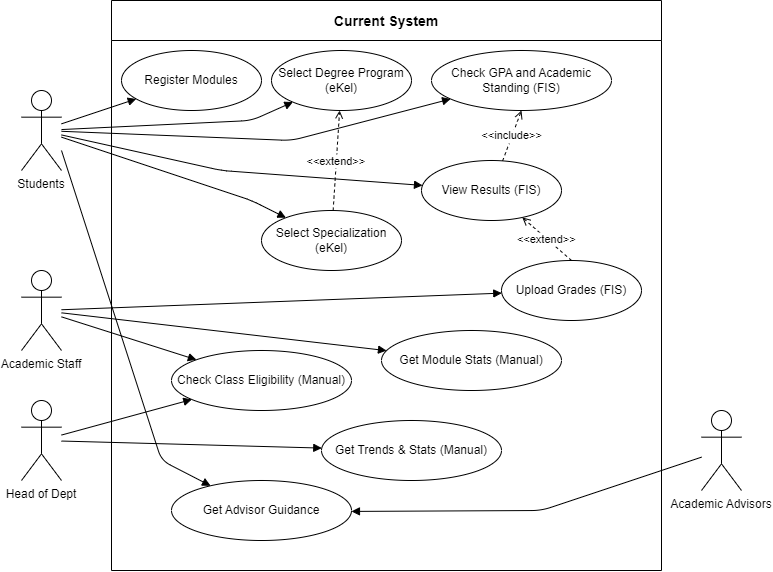

The diagram above was exported from draw.io. Its source (the exported page's mxGraphModel, read from the mxfile embedded in the PNG):
<mxGraphModel dx="726" dy="936" grid="1" gridSize="10" guides="1" tooltips="1" connect="1" arrows="1" fold="1" page="1" pageScale="1" pageWidth="827" pageHeight="1169" math="0" shadow="0">
  <root>
    <mxCell id="0" />
    <mxCell id="1" parent="0" />
    <mxCell id="sysBoundary" value="Current System" style="shape=swimlane;swimlaneLine=1;rounded=0;fontStyle=1;fontSize=14;" parent="1" vertex="1">
      <mxGeometry x="140" y="30" width="550" height="570" as="geometry" />
    </mxCell>
    <mxCell id="uc_registerModules" value="Register Modules" style="ellipse;whiteSpace=wrap;html=1;" parent="sysBoundary" vertex="1">
      <mxGeometry x="10" y="50" width="140" height="60" as="geometry" />
    </mxCell>
    <mxCell id="uc_selectDegreeProgram" value="Select Degree Program (eKel)" style="ellipse;whiteSpace=wrap;html=1;" vertex="1" parent="sysBoundary">
      <mxGeometry x="160" y="50" width="140" height="60" as="geometry" />
    </mxCell>
    <mxCell id="uc_selectSpecialization" value="Select Specialization (eKel)" style="ellipse;whiteSpace=wrap;html=1;" vertex="1" parent="sysBoundary">
      <mxGeometry x="150" y="210" width="140" height="60" as="geometry" />
    </mxCell>
    <mxCell id="uc_checkGPA" value="Check GPA and Academic Standing (FIS)" style="ellipse;whiteSpace=wrap;html=1;" parent="sysBoundary" vertex="1">
      <mxGeometry x="320" y="50" width="180" height="60" as="geometry" />
    </mxCell>
    <mxCell id="uc_uploadGrades" value="Upload Grades (FIS)" style="ellipse;whiteSpace=wrap;html=1;" parent="sysBoundary" vertex="1">
      <mxGeometry x="390" y="260" width="140" height="60" as="geometry" />
    </mxCell>
    <mxCell id="uc_checkEligibility" value="Check Class Eligibility (Manual)" style="ellipse;whiteSpace=wrap;html=1;" parent="sysBoundary" vertex="1">
      <mxGeometry x="60" y="350" width="180" height="60" as="geometry" />
    </mxCell>
    <mxCell id="uc_advisorGuidance" value="Get Advisor Guidance" style="ellipse;whiteSpace=wrap;html=1;" parent="sysBoundary" vertex="1">
      <mxGeometry x="60" y="480" width="180" height="60" as="geometry" />
    </mxCell>
    <mxCell id="uc_hodStats" value="Get Trends &amp; Stats (Manual)" style="ellipse;whiteSpace=wrap;html=1;" parent="sysBoundary" vertex="1">
      <mxGeometry x="210" y="420" width="180" height="60" as="geometry" />
    </mxCell>
    <mxCell id="uc_moduleStats" value="Get Module Stats (Manual)" style="ellipse;whiteSpace=wrap;html=1;" parent="sysBoundary" vertex="1">
      <mxGeometry x="270" y="330" width="180" height="60" as="geometry" />
    </mxCell>
    <mxCell id="uc_viewResults" value="View Results (FIS)" style="ellipse;whiteSpace=wrap;html=1;" parent="sysBoundary" vertex="1">
      <mxGeometry x="310" y="160" width="140" height="60" as="geometry" />
    </mxCell>
    <mxCell id="inc_results_gpa" value="&lt;&lt;include&gt;&gt;" style="dashed=1;endArrow=open;entryX=0.5;entryY=1;entryDx=0;entryDy=0;" parent="sysBoundary" source="uc_viewResults" target="uc_checkGPA" edge="1">
      <mxGeometry relative="1" as="geometry">
        <mxPoint x="280.0369823397295" y="130.00150883013524" as="targetPoint" />
      </mxGeometry>
    </mxCell>
    <mxCell id="ext_upload_results" value="&lt;&lt;extend&gt;&gt;" style="dashed=1;endArrow=open;exitX=0.5;exitY=0;exitDx=0;exitDy=0;" parent="sysBoundary" source="uc_uploadGrades" target="uc_viewResults" edge="1">
      <mxGeometry relative="1" as="geometry">
        <mxPoint x="269.96" y="225.04" as="sourcePoint" />
      </mxGeometry>
    </mxCell>
    <mxCell id="ext_degree_specialization" value="&lt;&lt;extend&gt;&gt;" style="dashed=1;endArrow=open;" edge="1" parent="sysBoundary" source="uc_selectSpecialization" target="uc_selectDegreeProgram">
      <mxGeometry relative="1" as="geometry" />
    </mxCell>
    <mxCell id="actor_students" value="Students" style="shape=umlActor;verticalLabelPosition=bottom;verticalAlign=top;" parent="1" vertex="1">
      <mxGeometry x="50" y="120" width="40" height="80" as="geometry" />
    </mxCell>
    <mxCell id="actor_staff" value="Academic Staff" style="shape=umlActor;verticalLabelPosition=bottom;verticalAlign=top;" parent="1" vertex="1">
      <mxGeometry x="50" y="300" width="40" height="80" as="geometry" />
    </mxCell>
    <mxCell id="actor_advisors" value="Academic Advisors" style="shape=umlActor;verticalLabelPosition=bottom;verticalAlign=top;" parent="1" vertex="1">
      <mxGeometry x="730" y="440" width="40" height="80" as="geometry" />
    </mxCell>
    <mxCell id="actor_hod" value="Head of Dept" style="shape=umlActor;verticalLabelPosition=bottom;verticalAlign=top;" parent="1" vertex="1">
      <mxGeometry x="50" y="430" width="40" height="80" as="geometry" />
    </mxCell>
    <mxCell id="edge_stud_register" style="endArrow=block;" parent="1" source="actor_students" target="uc_registerModules" edge="1">
      <mxGeometry relative="1" as="geometry" />
    </mxCell>
    <mxCell id="edge_stud_degreeProgram" style="endArrow=block;" edge="1" parent="1" source="actor_students" target="uc_selectDegreeProgram">
      <mxGeometry relative="1" as="geometry">
        <Array as="points">
          <mxPoint x="280" y="150" />
        </Array>
      </mxGeometry>
    </mxCell>
    <mxCell id="edge_stud_specialization" style="endArrow=block;" edge="1" parent="1" source="actor_students" target="uc_selectSpecialization">
      <mxGeometry relative="1" as="geometry">
        <Array as="points">
          <mxPoint x="280" y="230" />
        </Array>
      </mxGeometry>
    </mxCell>
    <mxCell id="edge_stud_results" style="endArrow=block;" parent="1" source="actor_students" target="uc_viewResults" edge="1">
      <mxGeometry relative="1" as="geometry">
        <Array as="points">
          <mxPoint x="250" y="200" />
        </Array>
      </mxGeometry>
    </mxCell>
    <mxCell id="edge_stud_gpa" style="endArrow=block;" parent="1" source="actor_students" target="uc_checkGPA" edge="1">
      <mxGeometry relative="1" as="geometry">
        <Array as="points">
          <mxPoint x="320" y="170" />
        </Array>
      </mxGeometry>
    </mxCell>
    <mxCell id="edge_stud_advisor" style="endArrow=block;" parent="1" target="uc_advisorGuidance" edge="1">
      <mxGeometry relative="1" as="geometry">
        <Array as="points">
          <mxPoint x="190" y="490" />
        </Array>
        <mxPoint x="90" y="180" as="sourcePoint" />
      </mxGeometry>
    </mxCell>
    <mxCell id="edge_staff_upload" style="endArrow=block;" parent="1" source="actor_staff" target="uc_uploadGrades" edge="1">
      <mxGeometry relative="1" as="geometry">
        <Array as="points" />
      </mxGeometry>
    </mxCell>
    <mxCell id="edge_staff_elig" style="endArrow=block;" parent="1" source="actor_staff" target="uc_checkEligibility" edge="1">
      <mxGeometry relative="1" as="geometry" />
    </mxCell>
    <mxCell id="edge_hod_elig" style="endArrow=block;" parent="1" source="actor_hod" target="uc_checkEligibility" edge="1">
      <mxGeometry relative="1" as="geometry">
        <Array as="points" />
      </mxGeometry>
    </mxCell>
    <mxCell id="edge_advisor_guidance" style="endArrow=block;" parent="1" source="actor_advisors" target="uc_advisorGuidance" edge="1">
      <mxGeometry relative="1" as="geometry">
        <Array as="points">
          <mxPoint x="570" y="540" />
        </Array>
      </mxGeometry>
    </mxCell>
    <mxCell id="edge_hod_stats" style="endArrow=block;" parent="1" source="actor_hod" target="uc_hodStats" edge="1">
      <mxGeometry relative="1" as="geometry">
        <Array as="points" />
      </mxGeometry>
    </mxCell>
    <mxCell id="edge_staff_module_stats" style="endArrow=block;" parent="1" source="actor_staff" target="uc_moduleStats" edge="1">
      <mxGeometry relative="1" as="geometry">
        <Array as="points" />
      </mxGeometry>
    </mxCell>
  </root>
</mxGraphModel>